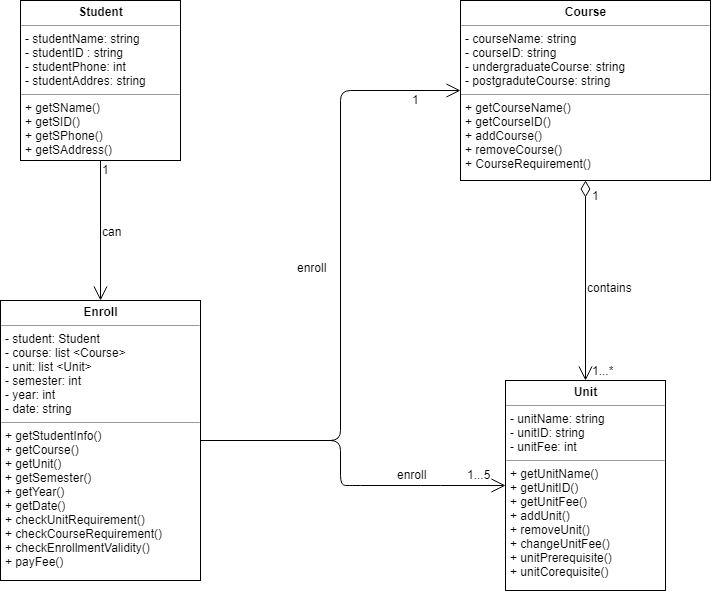

The diagram above was exported from draw.io. Its source (the exported page's mxGraphModel, read from the mxfile embedded in the PNG):
<mxGraphModel dx="1010" dy="533" grid="1" gridSize="10" guides="1" tooltips="1" connect="1" arrows="1" fold="1" page="1" pageScale="1" pageWidth="850" pageHeight="1100" math="0" shadow="0">
  <root>
    <mxCell id="0" />
    <mxCell id="1" parent="0" />
    <mxCell id="O6w747WJGPApd-K9FrON-23" value="&lt;p style=&quot;margin: 0px ; margin-top: 4px ; text-align: center&quot;&gt;&lt;b&gt;Student&lt;/b&gt;&lt;/p&gt;&lt;hr size=&quot;1&quot;&gt;&lt;p style=&quot;margin: 0px ; margin-left: 4px&quot;&gt;- studentName: string&lt;/p&gt;&lt;p style=&quot;margin: 0px ; margin-left: 4px&quot;&gt;- studentID : string&lt;/p&gt;&lt;p style=&quot;margin: 0px ; margin-left: 4px&quot;&gt;- studentPhone: int&lt;/p&gt;&lt;p style=&quot;margin: 0px ; margin-left: 4px&quot;&gt;- studentAddres: string&lt;/p&gt;&lt;hr size=&quot;1&quot;&gt;&lt;p style=&quot;margin: 0px ; margin-left: 4px&quot;&gt;+ getSName()&lt;/p&gt;&lt;p style=&quot;margin: 0px ; margin-left: 4px&quot;&gt;+ getSID()&lt;/p&gt;&lt;p style=&quot;margin: 0px ; margin-left: 4px&quot;&gt;+ getSPhone()&lt;/p&gt;&lt;p style=&quot;margin: 0px ; margin-left: 4px&quot;&gt;+ getSAddress()&lt;/p&gt;" style="verticalAlign=top;align=left;overflow=fill;fontSize=12;fontFamily=Helvetica;html=1;" parent="1" vertex="1">
      <mxGeometry x="150" y="40" width="160" height="160" as="geometry" />
    </mxCell>
    <mxCell id="O6w747WJGPApd-K9FrON-26" value="&lt;p style=&quot;margin: 0px ; margin-top: 4px ; text-align: center&quot;&gt;&lt;b&gt;Course&lt;/b&gt;&lt;/p&gt;&lt;hr size=&quot;1&quot;&gt;&lt;p style=&quot;margin: 0px ; margin-left: 4px&quot;&gt;- courseName: string&lt;/p&gt;&lt;p style=&quot;margin: 0px ; margin-left: 4px&quot;&gt;- courseID: string&lt;/p&gt;&lt;p style=&quot;margin: 0px ; margin-left: 4px&quot;&gt;- undergraduateCourse: string&lt;/p&gt;&lt;p style=&quot;margin: 0px ; margin-left: 4px&quot;&gt;- postgraduteCourse: string&lt;/p&gt;&lt;hr size=&quot;1&quot;&gt;&lt;p style=&quot;margin: 0px ; margin-left: 4px&quot;&gt;+ getCourseName()&lt;/p&gt;&lt;p style=&quot;margin: 0px ; margin-left: 4px&quot;&gt;+ getCourseID()&lt;/p&gt;&lt;p style=&quot;margin: 0px ; margin-left: 4px&quot;&gt;+ addCourse()&lt;/p&gt;&lt;p style=&quot;margin: 0px ; margin-left: 4px&quot;&gt;+ removeCourse()&lt;/p&gt;&lt;p style=&quot;margin: 0px ; margin-left: 4px&quot;&gt;+ CourseRequirement()&lt;/p&gt;&lt;p style=&quot;margin: 0px ; margin-left: 4px&quot;&gt;&lt;br&gt;&lt;/p&gt;" style="verticalAlign=top;align=left;overflow=fill;fontSize=12;fontFamily=Helvetica;html=1;" parent="1" vertex="1">
      <mxGeometry x="590" y="40" width="250" height="180" as="geometry" />
    </mxCell>
    <mxCell id="O6w747WJGPApd-K9FrON-27" value="&lt;p style=&quot;margin: 0px ; margin-top: 4px ; text-align: center&quot;&gt;&lt;b&gt;Unit&lt;/b&gt;&lt;/p&gt;&lt;hr size=&quot;1&quot;&gt;&lt;p style=&quot;margin: 0px ; margin-left: 4px&quot;&gt;- unitName: string&lt;/p&gt;&lt;p style=&quot;margin: 0px ; margin-left: 4px&quot;&gt;- unitID: string&lt;/p&gt;&lt;p style=&quot;margin: 0px ; margin-left: 4px&quot;&gt;- unitFee: int&lt;/p&gt;&lt;hr size=&quot;1&quot;&gt;&lt;p style=&quot;margin: 0px ; margin-left: 4px&quot;&gt;+ getUnitName()&lt;/p&gt;&lt;p style=&quot;margin: 0px ; margin-left: 4px&quot;&gt;+ getUnitID()&lt;/p&gt;&lt;p style=&quot;margin: 0px ; margin-left: 4px&quot;&gt;+ getUnitFee()&lt;/p&gt;&lt;p style=&quot;margin: 0px ; margin-left: 4px&quot;&gt;+ addUnit()&lt;/p&gt;&lt;p style=&quot;margin: 0px ; margin-left: 4px&quot;&gt;+ removeUnit()&lt;/p&gt;&lt;p style=&quot;margin: 0px ; margin-left: 4px&quot;&gt;+ changeUnitFee()&lt;/p&gt;&lt;p style=&quot;margin: 0px ; margin-left: 4px&quot;&gt;+ unitPrerequisite()&lt;/p&gt;&lt;p style=&quot;margin: 0px ; margin-left: 4px&quot;&gt;+ unitCorequisite()&lt;/p&gt;" style="verticalAlign=top;align=left;overflow=fill;fontSize=12;fontFamily=Helvetica;html=1;" parent="1" vertex="1">
      <mxGeometry x="635" y="420" width="160" height="210" as="geometry" />
    </mxCell>
    <mxCell id="O6w747WJGPApd-K9FrON-33" value="&lt;p style=&quot;margin: 0px ; margin-top: 4px ; text-align: center&quot;&gt;&lt;b&gt;Enroll&lt;/b&gt;&lt;/p&gt;&lt;hr size=&quot;1&quot;&gt;&lt;p style=&quot;margin: 0px ; margin-left: 4px&quot;&gt;- student: Student&lt;/p&gt;&lt;p style=&quot;margin: 0px ; margin-left: 4px&quot;&gt;- course: list &amp;lt;Course&amp;gt;&lt;/p&gt;&lt;p style=&quot;margin: 0px ; margin-left: 4px&quot;&gt;- unit: list &amp;lt;Unit&amp;gt;&lt;/p&gt;&lt;p style=&quot;margin: 0px ; margin-left: 4px&quot;&gt;- semester: int&lt;/p&gt;&lt;p style=&quot;margin: 0px ; margin-left: 4px&quot;&gt;- year: int&lt;/p&gt;&lt;p style=&quot;margin: 0px ; margin-left: 4px&quot;&gt;- date: string&lt;/p&gt;&lt;hr size=&quot;1&quot;&gt;&lt;p style=&quot;margin: 0px ; margin-left: 4px&quot;&gt;+ getStudentInfo()&lt;/p&gt;&lt;p style=&quot;margin: 0px ; margin-left: 4px&quot;&gt;+ getCourse()&lt;/p&gt;&lt;p style=&quot;margin: 0px ; margin-left: 4px&quot;&gt;+ getUnit()&lt;/p&gt;&lt;p style=&quot;margin: 0px ; margin-left: 4px&quot;&gt;+ getSemester()&lt;/p&gt;&lt;p style=&quot;margin: 0px ; margin-left: 4px&quot;&gt;+ getYear()&lt;/p&gt;&lt;p style=&quot;margin: 0px ; margin-left: 4px&quot;&gt;+ getDate()&lt;/p&gt;&lt;p style=&quot;margin: 0px ; margin-left: 4px&quot;&gt;+ checkUnitRequirement()&lt;/p&gt;&lt;p style=&quot;margin: 0px ; margin-left: 4px&quot;&gt;+ checkCourseRequirement()&lt;/p&gt;&lt;p style=&quot;margin: 0px ; margin-left: 4px&quot;&gt;+ checkEnrollmentValidity()&lt;/p&gt;&lt;p style=&quot;margin: 0px ; margin-left: 4px&quot;&gt;+ payFee()&lt;/p&gt;&lt;p style=&quot;margin: 0px ; margin-left: 4px&quot;&gt;&lt;br&gt;&lt;/p&gt;" style="verticalAlign=top;align=left;overflow=fill;fontSize=12;fontFamily=Helvetica;html=1;" parent="1" vertex="1">
      <mxGeometry x="130" y="340" width="200" height="280" as="geometry" />
    </mxCell>
    <mxCell id="O6w747WJGPApd-K9FrON-34" value="" style="endArrow=open;html=1;endSize=12;startArrow=diamondThin;startSize=14;startFill=0;edgeStyle=orthogonalEdgeStyle;align=left;verticalAlign=bottom;exitX=0.5;exitY=1;exitDx=0;exitDy=0;entryX=0.5;entryY=0;entryDx=0;entryDy=0;" parent="1" source="O6w747WJGPApd-K9FrON-26" target="O6w747WJGPApd-K9FrON-27" edge="1">
      <mxGeometry x="-1" y="3" relative="1" as="geometry">
        <mxPoint x="650" y="320" as="sourcePoint" />
        <mxPoint x="810" y="320" as="targetPoint" />
      </mxGeometry>
    </mxCell>
    <mxCell id="O6w747WJGPApd-K9FrON-38" value="1" style="text;html=1;resizable=0;points=[];autosize=1;align=left;verticalAlign=top;spacingTop=-4;" parent="1" vertex="1">
      <mxGeometry x="720" y="226" width="20" height="20" as="geometry" />
    </mxCell>
    <mxCell id="O6w747WJGPApd-K9FrON-39" value="1...*" style="text;html=1;resizable=0;points=[];autosize=1;align=left;verticalAlign=top;spacingTop=-4;" parent="1" vertex="1">
      <mxGeometry x="720" y="401" width="40" height="20" as="geometry" />
    </mxCell>
    <mxCell id="O6w747WJGPApd-K9FrON-40" value="contains" style="text;html=1;resizable=0;points=[];autosize=1;align=left;verticalAlign=top;spacingTop=-4;" parent="1" vertex="1">
      <mxGeometry x="715" y="318" width="60" height="20" as="geometry" />
    </mxCell>
    <mxCell id="O6w747WJGPApd-K9FrON-43" value="" style="endArrow=open;endFill=1;endSize=12;html=1;exitX=0.5;exitY=1;exitDx=0;exitDy=0;entryX=0.5;entryY=0;entryDx=0;entryDy=0;" parent="1" source="O6w747WJGPApd-K9FrON-23" target="O6w747WJGPApd-K9FrON-33" edge="1">
      <mxGeometry width="160" relative="1" as="geometry">
        <mxPoint x="150" y="270" as="sourcePoint" />
        <mxPoint x="310" y="270" as="targetPoint" />
      </mxGeometry>
    </mxCell>
    <mxCell id="O6w747WJGPApd-K9FrON-44" value="1" style="text;html=1;resizable=0;points=[];autosize=1;align=left;verticalAlign=top;spacingTop=-4;" parent="1" vertex="1">
      <mxGeometry x="230" y="200" width="20" height="20" as="geometry" />
    </mxCell>
    <mxCell id="O6w747WJGPApd-K9FrON-45" value="1" style="text;html=1;resizable=0;points=[];autosize=1;align=left;verticalAlign=top;spacingTop=-4;" parent="1" vertex="1">
      <mxGeometry x="540" y="130" width="20" height="20" as="geometry" />
    </mxCell>
    <mxCell id="O6w747WJGPApd-K9FrON-46" value="can" style="text;html=1;resizable=0;points=[];autosize=1;align=left;verticalAlign=top;spacingTop=-4;" parent="1" vertex="1">
      <mxGeometry x="230" y="262" width="30" height="20" as="geometry" />
    </mxCell>
    <mxCell id="O6w747WJGPApd-K9FrON-47" value="" style="endArrow=open;endFill=1;endSize=12;html=1;exitX=1;exitY=0.5;exitDx=0;exitDy=0;entryX=0;entryY=0.5;entryDx=0;entryDy=0;" parent="1" source="O6w747WJGPApd-K9FrON-33" target="O6w747WJGPApd-K9FrON-26" edge="1">
      <mxGeometry width="160" relative="1" as="geometry">
        <mxPoint x="350" y="480" as="sourcePoint" />
        <mxPoint x="510" y="480" as="targetPoint" />
        <Array as="points">
          <mxPoint x="470" y="480" />
          <mxPoint x="470" y="130" />
        </Array>
      </mxGeometry>
    </mxCell>
    <mxCell id="O6w747WJGPApd-K9FrON-49" value="enroll" style="text;html=1;resizable=0;points=[];autosize=1;align=left;verticalAlign=top;spacingTop=-4;" parent="1" vertex="1">
      <mxGeometry x="425" y="298" width="50" height="20" as="geometry" />
    </mxCell>
    <mxCell id="O6w747WJGPApd-K9FrON-50" value="" style="endArrow=open;endFill=1;endSize=12;html=1;exitX=1;exitY=0.5;exitDx=0;exitDy=0;entryX=0;entryY=0.5;entryDx=0;entryDy=0;" parent="1" source="O6w747WJGPApd-K9FrON-33" target="O6w747WJGPApd-K9FrON-27" edge="1">
      <mxGeometry width="160" relative="1" as="geometry">
        <mxPoint x="430" y="560" as="sourcePoint" />
        <mxPoint x="590" y="560" as="targetPoint" />
        <Array as="points">
          <mxPoint x="470" y="480" />
          <mxPoint x="470" y="525" />
          <mxPoint x="480" y="525" />
          <mxPoint x="560" y="525" />
        </Array>
      </mxGeometry>
    </mxCell>
    <mxCell id="O6w747WJGPApd-K9FrON-51" value="enroll" style="text;html=1;resizable=0;points=[];autosize=1;align=left;verticalAlign=top;spacingTop=-4;" parent="1" vertex="1">
      <mxGeometry x="525" y="505" width="50" height="20" as="geometry" />
    </mxCell>
    <mxCell id="O6w747WJGPApd-K9FrON-52" value="1...5" style="text;html=1;resizable=0;points=[];autosize=1;align=left;verticalAlign=top;spacingTop=-4;" parent="1" vertex="1">
      <mxGeometry x="595" y="505" width="40" height="20" as="geometry" />
    </mxCell>
  </root>
</mxGraphModel>